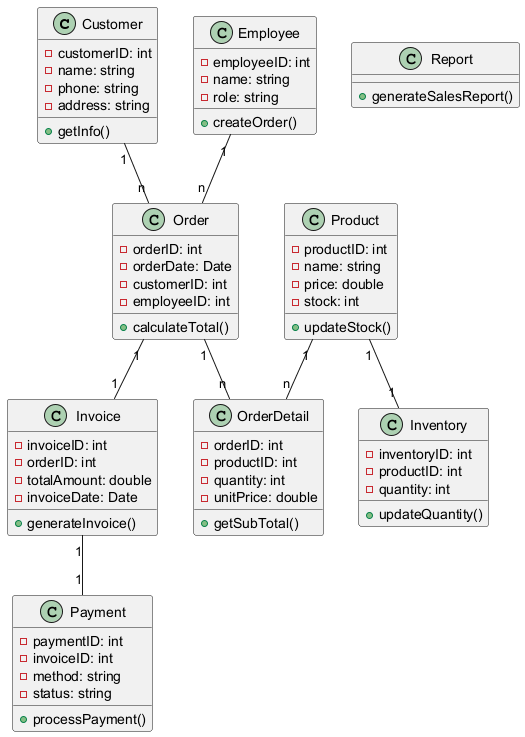

The diagram above was rendered by PlantUML. Its source (embedded in the PNG):
@startuml
class Customer {
  -customerID: int
  -name: string
  -phone: string
  -address: string
  +getInfo()
}

class Employee {
  -employeeID: int
  -name: string
  -role: string
  +createOrder()
}

class Product {
  -productID: int
  -name: string
  -price: double
  -stock: int
  +updateStock()
}

class Inventory {
  -inventoryID: int
  -productID: int
  -quantity: int
  +updateQuantity()
}

class Order {
  -orderID: int
  -orderDate: Date
  -customerID: int
  -employeeID: int
  +calculateTotal()
}

class OrderDetail {
  -orderID: int
  -productID: int
  -quantity: int
  -unitPrice: double
  +getSubTotal()
}

class Invoice {
  -invoiceID: int
  -orderID: int
  -totalAmount: double
  -invoiceDate: Date
  +generateInvoice()
}

class Payment {
  -paymentID: int
  -invoiceID: int
  -method: string
  -status: string
  +processPayment()
}

class Report {
  +generateSalesReport()
}

Customer "1" -- "n" Order
Employee "1" -- "n" Order
Order "1" -- "n" OrderDetail
Product "1" -- "n" OrderDetail
Order "1" -- "1" Invoice
Invoice "1" -- "1" Payment
Product "1" -- "1" Inventory
@enduml